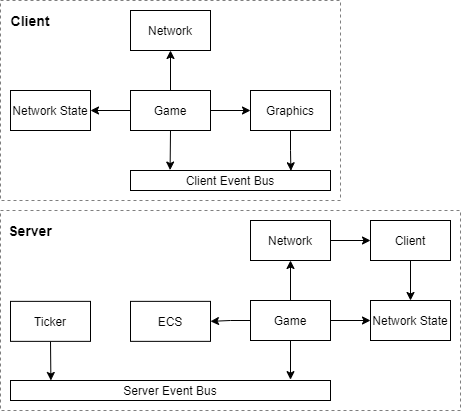

The diagram above was exported from draw.io. Its source (the exported page's mxGraphModel, read from the mxfile embedded in the PNG):
<mxGraphModel dx="1089" dy="953" grid="1" gridSize="10" guides="1" tooltips="1" connect="1" arrows="1" fold="1" page="1" pageScale="1" pageWidth="1169" pageHeight="827" math="0" shadow="0">
  <root>
    <mxCell id="0" />
    <mxCell id="1" parent="0" />
    <mxCell id="GiMcrO0vDyr4JqpDSBhl-33" value="" style="rounded=0;whiteSpace=wrap;html=1;dashed=1;opacity=50;" vertex="1" parent="1">
      <mxGeometry x="40" y="40" width="340" height="200" as="geometry" />
    </mxCell>
    <mxCell id="GiMcrO0vDyr4JqpDSBhl-32" value="" style="rounded=0;whiteSpace=wrap;html=1;dashed=1;opacity=50;" vertex="1" parent="1">
      <mxGeometry x="40" y="250" width="460" height="200" as="geometry" />
    </mxCell>
    <mxCell id="GiMcrO0vDyr4JqpDSBhl-1" value="Server Event Bus" style="rounded=0;whiteSpace=wrap;html=1;" vertex="1" parent="1">
      <mxGeometry x="50" y="420" width="320" height="20" as="geometry" />
    </mxCell>
    <mxCell id="GiMcrO0vDyr4JqpDSBhl-2" value="Client Event Bus" style="rounded=0;whiteSpace=wrap;html=1;" vertex="1" parent="1">
      <mxGeometry x="170" y="210" width="200" height="20" as="geometry" />
    </mxCell>
    <mxCell id="GiMcrO0vDyr4JqpDSBhl-14" style="edgeStyle=orthogonalEdgeStyle;rounded=0;orthogonalLoop=1;jettySize=auto;html=1;exitX=0.5;exitY=1;exitDx=0;exitDy=0;entryX=0.802;entryY=0.014;entryDx=0;entryDy=0;entryPerimeter=0;" edge="1" parent="1" source="GiMcrO0vDyr4JqpDSBhl-3" target="GiMcrO0vDyr4JqpDSBhl-2">
      <mxGeometry relative="1" as="geometry" />
    </mxCell>
    <mxCell id="GiMcrO0vDyr4JqpDSBhl-3" value="Graphics" style="rounded=0;whiteSpace=wrap;html=1;" vertex="1" parent="1">
      <mxGeometry x="290" y="130" width="80" height="40" as="geometry" />
    </mxCell>
    <mxCell id="GiMcrO0vDyr4JqpDSBhl-5" value="Network" style="rounded=0;whiteSpace=wrap;html=1;" vertex="1" parent="1">
      <mxGeometry x="170" y="50" width="80" height="40" as="geometry" />
    </mxCell>
    <mxCell id="GiMcrO0vDyr4JqpDSBhl-13" style="edgeStyle=orthogonalEdgeStyle;rounded=0;orthogonalLoop=1;jettySize=auto;html=1;exitX=0;exitY=0.5;exitDx=0;exitDy=0;entryX=1;entryY=0.5;entryDx=0;entryDy=0;" edge="1" parent="1" source="GiMcrO0vDyr4JqpDSBhl-7" target="GiMcrO0vDyr4JqpDSBhl-8">
      <mxGeometry relative="1" as="geometry" />
    </mxCell>
    <mxCell id="GiMcrO0vDyr4JqpDSBhl-15" style="edgeStyle=orthogonalEdgeStyle;rounded=0;orthogonalLoop=1;jettySize=auto;html=1;exitX=0.5;exitY=1;exitDx=0;exitDy=0;entryX=0.198;entryY=-0.022;entryDx=0;entryDy=0;entryPerimeter=0;" edge="1" parent="1" source="GiMcrO0vDyr4JqpDSBhl-7" target="GiMcrO0vDyr4JqpDSBhl-2">
      <mxGeometry relative="1" as="geometry" />
    </mxCell>
    <mxCell id="GiMcrO0vDyr4JqpDSBhl-16" style="edgeStyle=orthogonalEdgeStyle;rounded=0;orthogonalLoop=1;jettySize=auto;html=1;exitX=1;exitY=0.5;exitDx=0;exitDy=0;entryX=0;entryY=0.5;entryDx=0;entryDy=0;" edge="1" parent="1" source="GiMcrO0vDyr4JqpDSBhl-7" target="GiMcrO0vDyr4JqpDSBhl-3">
      <mxGeometry relative="1" as="geometry" />
    </mxCell>
    <mxCell id="GiMcrO0vDyr4JqpDSBhl-35" style="edgeStyle=orthogonalEdgeStyle;rounded=0;orthogonalLoop=1;jettySize=auto;html=1;exitX=0.5;exitY=0;exitDx=0;exitDy=0;entryX=0.5;entryY=1;entryDx=0;entryDy=0;" edge="1" parent="1" source="GiMcrO0vDyr4JqpDSBhl-7" target="GiMcrO0vDyr4JqpDSBhl-5">
      <mxGeometry relative="1" as="geometry" />
    </mxCell>
    <mxCell id="GiMcrO0vDyr4JqpDSBhl-7" value="Game" style="rounded=0;whiteSpace=wrap;html=1;" vertex="1" parent="1">
      <mxGeometry x="170" y="130" width="80" height="40" as="geometry" />
    </mxCell>
    <mxCell id="GiMcrO0vDyr4JqpDSBhl-8" value="Network State" style="rounded=0;whiteSpace=wrap;html=1;" vertex="1" parent="1">
      <mxGeometry x="50" y="130" width="80" height="40" as="geometry" />
    </mxCell>
    <mxCell id="GiMcrO0vDyr4JqpDSBhl-25" style="edgeStyle=orthogonalEdgeStyle;rounded=0;orthogonalLoop=1;jettySize=auto;html=1;exitX=1;exitY=0.5;exitDx=0;exitDy=0;entryX=0;entryY=0.5;entryDx=0;entryDy=0;" edge="1" parent="1" source="GiMcrO0vDyr4JqpDSBhl-17" target="GiMcrO0vDyr4JqpDSBhl-22">
      <mxGeometry relative="1" as="geometry" />
    </mxCell>
    <mxCell id="GiMcrO0vDyr4JqpDSBhl-17" value="Network" style="rounded=0;whiteSpace=wrap;html=1;" vertex="1" parent="1">
      <mxGeometry x="290" y="260" width="80" height="40" as="geometry" />
    </mxCell>
    <mxCell id="GiMcrO0vDyr4JqpDSBhl-20" style="edgeStyle=orthogonalEdgeStyle;rounded=0;orthogonalLoop=1;jettySize=auto;html=1;exitX=0.5;exitY=0;exitDx=0;exitDy=0;entryX=0.5;entryY=1;entryDx=0;entryDy=0;" edge="1" parent="1" source="GiMcrO0vDyr4JqpDSBhl-19" target="GiMcrO0vDyr4JqpDSBhl-17">
      <mxGeometry relative="1" as="geometry" />
    </mxCell>
    <mxCell id="GiMcrO0vDyr4JqpDSBhl-26" style="edgeStyle=orthogonalEdgeStyle;rounded=0;orthogonalLoop=1;jettySize=auto;html=1;exitX=1;exitY=0.5;exitDx=0;exitDy=0;entryX=0;entryY=0.5;entryDx=0;entryDy=0;" edge="1" parent="1" source="GiMcrO0vDyr4JqpDSBhl-19" target="GiMcrO0vDyr4JqpDSBhl-23">
      <mxGeometry relative="1" as="geometry" />
    </mxCell>
    <mxCell id="GiMcrO0vDyr4JqpDSBhl-29" style="edgeStyle=orthogonalEdgeStyle;rounded=0;orthogonalLoop=1;jettySize=auto;html=1;exitX=0.5;exitY=1;exitDx=0;exitDy=0;entryX=0.4;entryY=-0.043;entryDx=0;entryDy=0;entryPerimeter=0;" edge="1" parent="1" source="GiMcrO0vDyr4JqpDSBhl-19">
      <mxGeometry relative="1" as="geometry">
        <mxPoint x="330" y="419.1399999999999" as="targetPoint" />
      </mxGeometry>
    </mxCell>
    <mxCell id="GiMcrO0vDyr4JqpDSBhl-31" style="edgeStyle=orthogonalEdgeStyle;rounded=0;orthogonalLoop=1;jettySize=auto;html=1;exitX=0;exitY=0.5;exitDx=0;exitDy=0;entryX=1;entryY=0.5;entryDx=0;entryDy=0;" edge="1" parent="1" source="GiMcrO0vDyr4JqpDSBhl-19" target="GiMcrO0vDyr4JqpDSBhl-30">
      <mxGeometry relative="1" as="geometry" />
    </mxCell>
    <mxCell id="GiMcrO0vDyr4JqpDSBhl-19" value="Game" style="rounded=0;whiteSpace=wrap;html=1;" vertex="1" parent="1">
      <mxGeometry x="290" y="340" width="80" height="40" as="geometry" />
    </mxCell>
    <mxCell id="GiMcrO0vDyr4JqpDSBhl-24" style="edgeStyle=orthogonalEdgeStyle;rounded=0;orthogonalLoop=1;jettySize=auto;html=1;exitX=0.5;exitY=1;exitDx=0;exitDy=0;entryX=0.5;entryY=0;entryDx=0;entryDy=0;" edge="1" parent="1" source="GiMcrO0vDyr4JqpDSBhl-22" target="GiMcrO0vDyr4JqpDSBhl-23">
      <mxGeometry relative="1" as="geometry" />
    </mxCell>
    <mxCell id="GiMcrO0vDyr4JqpDSBhl-22" value="Client" style="rounded=0;whiteSpace=wrap;html=1;" vertex="1" parent="1">
      <mxGeometry x="410" y="260" width="80" height="40" as="geometry" />
    </mxCell>
    <mxCell id="GiMcrO0vDyr4JqpDSBhl-23" value="Network State" style="rounded=0;whiteSpace=wrap;html=1;" vertex="1" parent="1">
      <mxGeometry x="410" y="340" width="80" height="40" as="geometry" />
    </mxCell>
    <mxCell id="GiMcrO0vDyr4JqpDSBhl-28" style="edgeStyle=orthogonalEdgeStyle;rounded=0;orthogonalLoop=1;jettySize=auto;html=1;exitX=0.5;exitY=1;exitDx=0;exitDy=0;entryX=0.101;entryY=-0.043;entryDx=0;entryDy=0;entryPerimeter=0;" edge="1" parent="1" source="GiMcrO0vDyr4JqpDSBhl-27">
      <mxGeometry relative="1" as="geometry">
        <mxPoint x="90.39999999999998" y="419.9999999999999" as="targetPoint" />
      </mxGeometry>
    </mxCell>
    <mxCell id="GiMcrO0vDyr4JqpDSBhl-27" value="Ticker" style="rounded=0;whiteSpace=wrap;html=1;" vertex="1" parent="1">
      <mxGeometry x="50" y="340.86" width="80" height="40" as="geometry" />
    </mxCell>
    <mxCell id="GiMcrO0vDyr4JqpDSBhl-30" value="ECS" style="rounded=0;whiteSpace=wrap;html=1;" vertex="1" parent="1">
      <mxGeometry x="170" y="340.86" width="80" height="40" as="geometry" />
    </mxCell>
    <mxCell id="GiMcrO0vDyr4JqpDSBhl-36" value="Server" style="text;html=1;strokeColor=none;fillColor=none;align=center;verticalAlign=middle;whiteSpace=wrap;rounded=0;fontSize=14;fontStyle=1" vertex="1" parent="1">
      <mxGeometry x="50" y="260" width="40" height="20" as="geometry" />
    </mxCell>
    <mxCell id="GiMcrO0vDyr4JqpDSBhl-37" value="Client" style="text;html=1;strokeColor=none;fillColor=none;align=center;verticalAlign=middle;whiteSpace=wrap;rounded=0;fontSize=14;fontStyle=1" vertex="1" parent="1">
      <mxGeometry x="50" y="50" width="40" height="20" as="geometry" />
    </mxCell>
  </root>
</mxGraphModel>